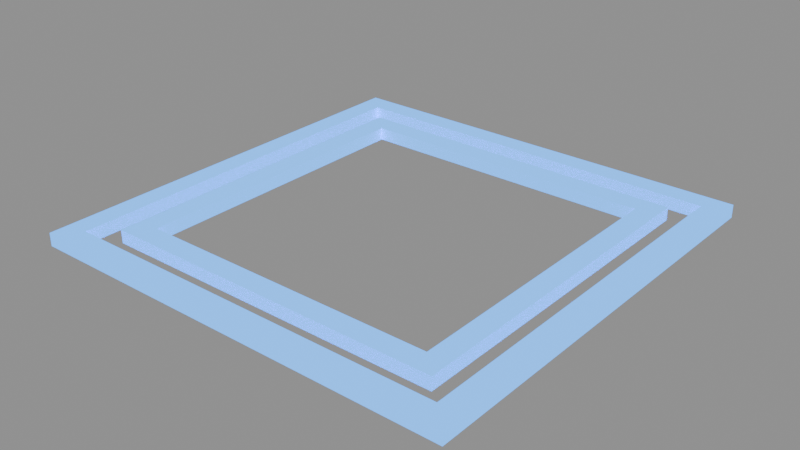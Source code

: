 # Source: s1-slot-selected-00.blend  (saved by Blender 5.2.44; exported with 4.5.12 LTS)
import bpy
from mathutils import Matrix  # noqa: F401  (used for matrix-valued properties, if any)

bpy.ops.wm.read_factory_settings(use_empty=True)
scene = bpy.context.scene
scene.name = 'Scene'

# ---- materials (node trees are filled in below, after node groups)
mat_pal_ui_accent = bpy.data.materials.new('pal-ui_accent')

# ---- material node trees
mat_pal_ui_accent.use_nodes = True; mat_pal_ui_accent.node_tree.nodes.clear()
_N = mat_pal_ui_accent.node_tree.nodes; _L = mat_pal_ui_accent.node_tree.links
n0 = _N.new('ShaderNodeOutputMaterial'); n0.name = 'Material Output'; n0.location = (0, 0)
n1 = _N.new('ShaderNodeBsdfToon'); n1.name = 'Toon BSDF'; n1.location = (0, 0)
n1.width = 160
n1.inputs[0].default_value = (0.1564, 0.7325, 2.0, 1.0)
n1.inputs[1].default_value = 0.8
n2 = _N.new('ShaderNodeEmission'); n2.name = 'Emission'; n2.location = (0, 0)
n2.inputs[0].default_value = (0.07819, 0.3663, 1.0, 1.0)
n2.inputs[1].default_value = 0.25
n3 = _N.new('ShaderNodeAddShader'); n3.name = 'Add Shader'; n3.location = (0, 0)
_L.new(n1.outputs[0], n3.inputs[0])
_L.new(n2.outputs[0], n3.inputs[1])
_L.new(n3.outputs[0], n0.inputs[0])
n0.is_active_output = True

# ---- meshes
me_sel_0_0 = bpy.data.meshes.new('sel-0-0')
me_sel_0_0.from_pydata([(-1.0, 0.9, 0.0), (1.0, 0.9, 0.0), (1.0, 1.0, 0.0), (-1.0, 1.0, 0.0), (-1.0, 0.9, 0.06), (1.0, 0.9, 0.06), (1.0, 1.0, 0.06), (-1.0, 1.0, 0.06)], [], [(3, 2, 1, 0), (4, 5, 6, 7), (0, 1, 5, 4), (1, 2, 6, 5), (2, 3, 7, 6), (3, 0, 4, 7)])
me_sel_0_0.materials.append(mat_pal_ui_accent)
me_sel_0_0.update()
me_sel_0_1 = bpy.data.meshes.new('sel-0-1')
me_sel_0_1.from_pydata([(-1.0, -1.0, 0.0), (1.0, -1.0, 0.0), (1.0, -0.9, 0.0), (-1.0, -0.9, 0.0), (-1.0, -1.0, 0.06), (1.0, -1.0, 0.06), (1.0, -0.9, 0.06), (-1.0, -0.9, 0.06)], [], [(3, 2, 1, 0), (4, 5, 6, 7), (0, 1, 5, 4), (1, 2, 6, 5), (2, 3, 7, 6), (3, 0, 4, 7)])
me_sel_0_1.materials.append(mat_pal_ui_accent)
me_sel_0_1.update()
me_sel_0_2 = bpy.data.meshes.new('sel-0-2')
me_sel_0_2.from_pydata([(-1.0, -0.9, 0.0), (-0.9, -0.9, 0.0), (-0.9, 0.9, 0.0), (-1.0, 0.9, 0.0), (-1.0, -0.9, 0.06), (-0.9, -0.9, 0.06), (-0.9, 0.9, 0.06), (-1.0, 0.9, 0.06)], [], [(3, 2, 1, 0), (4, 5, 6, 7), (0, 1, 5, 4), (1, 2, 6, 5), (2, 3, 7, 6), (3, 0, 4, 7)])
me_sel_0_2.materials.append(mat_pal_ui_accent)
me_sel_0_2.update()
me_sel_0_3 = bpy.data.meshes.new('sel-0-3')
me_sel_0_3.from_pydata([(0.9, -0.9, 0.0), (1.0, -0.9, 0.0), (1.0, 0.9, 0.0), (0.9, 0.9, 0.0), (0.9, -0.9, 0.06), (1.0, -0.9, 0.06), (1.0, 0.9, 0.06), (0.9, 0.9, 0.06)], [], [(3, 2, 1, 0), (4, 5, 6, 7), (0, 1, 5, 4), (1, 2, 6, 5), (2, 3, 7, 6), (3, 0, 4, 7)])
me_sel_0_3.materials.append(mat_pal_ui_accent)
me_sel_0_3.update()
me_sel_1_0 = bpy.data.meshes.new('sel-1-0')
me_sel_1_0.from_pydata([(-0.8, 0.7, 0.0), (0.8, 0.7, 0.0), (0.8, 0.8, 0.0), (-0.8, 0.8, 0.0), (-0.8, 0.7, 0.06), (0.8, 0.7, 0.06), (0.8, 0.8, 0.06), (-0.8, 0.8, 0.06)], [], [(3, 2, 1, 0), (4, 5, 6, 7), (0, 1, 5, 4), (1, 2, 6, 5), (2, 3, 7, 6), (3, 0, 4, 7)])
me_sel_1_0.materials.append(mat_pal_ui_accent)
me_sel_1_0.update()
me_sel_1_1 = bpy.data.meshes.new('sel-1-1')
me_sel_1_1.from_pydata([(-0.8, -0.8, 0.0), (0.8, -0.8, 0.0), (0.8, -0.7, 0.0), (-0.8, -0.7, 0.0), (-0.8, -0.8, 0.06), (0.8, -0.8, 0.06), (0.8, -0.7, 0.06), (-0.8, -0.7, 0.06)], [], [(3, 2, 1, 0), (4, 5, 6, 7), (0, 1, 5, 4), (1, 2, 6, 5), (2, 3, 7, 6), (3, 0, 4, 7)])
me_sel_1_1.materials.append(mat_pal_ui_accent)
me_sel_1_1.update()
me_sel_1_2 = bpy.data.meshes.new('sel-1-2')
me_sel_1_2.from_pydata([(-0.8, -0.7, 0.0), (-0.7, -0.7, 0.0), (-0.7, 0.7, 0.0), (-0.8, 0.7, 0.0), (-0.8, -0.7, 0.06), (-0.7, -0.7, 0.06), (-0.7, 0.7, 0.06), (-0.8, 0.7, 0.06)], [], [(3, 2, 1, 0), (4, 5, 6, 7), (0, 1, 5, 4), (1, 2, 6, 5), (2, 3, 7, 6), (3, 0, 4, 7)])
me_sel_1_2.materials.append(mat_pal_ui_accent)
me_sel_1_2.update()
me_sel_1_3 = bpy.data.meshes.new('sel-1-3')
me_sel_1_3.from_pydata([(0.7, -0.7, 0.0), (0.8, -0.7, 0.0), (0.8, 0.7, 0.0), (0.7, 0.7, 0.0), (0.7, -0.7, 0.06), (0.8, -0.7, 0.06), (0.8, 0.7, 0.06), (0.7, 0.7, 0.06)], [], [(3, 2, 1, 0), (4, 5, 6, 7), (0, 1, 5, 4), (1, 2, 6, 5), (2, 3, 7, 6), (3, 0, 4, 7)])
me_sel_1_3.materials.append(mat_pal_ui_accent)
me_sel_1_3.update()

# ---- objects
ob_sel_0_0 = bpy.data.objects.new('sel-0-0', me_sel_0_0)
ob_sel_0_1 = bpy.data.objects.new('sel-0-1', me_sel_0_1)
ob_sel_0_2 = bpy.data.objects.new('sel-0-2', me_sel_0_2)
ob_sel_0_3 = bpy.data.objects.new('sel-0-3', me_sel_0_3)
ob_sel_1_0 = bpy.data.objects.new('sel-1-0', me_sel_1_0)
ob_sel_1_1 = bpy.data.objects.new('sel-1-1', me_sel_1_1)
ob_sel_1_2 = bpy.data.objects.new('sel-1-2', me_sel_1_2)
ob_sel_1_3 = bpy.data.objects.new('sel-1-3', me_sel_1_3)

# ---- transforms, parenting, visibility, modifiers, constraints
ob_sel_0_0.location = (0.0, 0.0, 0.0)
ob_sel_0_1.location = (0.0, 0.0, 0.0)
ob_sel_0_2.location = (0.0, 0.0, 0.0)
ob_sel_0_3.location = (0.0, 0.0, 0.0)
ob_sel_1_0.location = (0.0, 0.0, 0.0)
ob_sel_1_1.location = (0.0, 0.0, 0.0)
ob_sel_1_2.location = (0.0, 0.0, 0.0)
ob_sel_1_3.location = (0.0, 0.0, 0.0)

# ---- collection membership
scene.collection.objects.link(ob_sel_0_0)
scene.collection.objects.link(ob_sel_0_1)
scene.collection.objects.link(ob_sel_0_2)
scene.collection.objects.link(ob_sel_0_3)
scene.collection.objects.link(ob_sel_1_0)
scene.collection.objects.link(ob_sel_1_1)
scene.collection.objects.link(ob_sel_1_2)
scene.collection.objects.link(ob_sel_1_3)

# ---- scene / render settings (as saved in the file)
scene.frame_start = 1; scene.frame_end = 250; scene.frame_set(1)
scene.render.engine = 'BLENDER_EEVEE_NEXT'
scene.render.bake_bias = 0.0
scene.render.bake_samples = 0
scene.render.compositor_device = 'GPU'
scene.eevee.use_volume_custom_range = False
scene.eevee.fast_gi_thickness_near = 0.1
scene.eevee.fast_gi_thickness_far = 0.0
scene.eevee.ray_tracing_options.screen_trace_thickness = 0.1
bpy.context.view_layer.update()

# ---- added for rendering (the .blend has no active camera and no usable light): camera, sun + grey world if the file has none
cam_auto = bpy.data.cameras.new('AutoCamera')
cam_auto.lens = 50.0
cam_auto.sensor_width = 36.0
cam_auto.clip_end = 1000.0
ob_auto_camera = bpy.data.objects.new('AutoCamera', cam_auto)
scene.collection.objects.link(ob_auto_camera)
ob_auto_camera.location = (2.61752, -3.14102, 2.12402)
ob_auto_camera.rotation_euler = (1.09748, -7.21219e-08, 0.694738)
scene.camera = ob_auto_camera
light_auto_sun = bpy.data.lights.new('AutoSun', 'SUN')
light_auto_sun.energy = 3.0
light_auto_sun.angle = 0.0523599
ob_auto_sun = bpy.data.objects.new('AutoSun', light_auto_sun)
scene.collection.objects.link(ob_auto_sun)
ob_auto_sun.rotation_euler = (0.872665, 0.174533, 0.523599)
if scene.world is None:
    world_auto = bpy.data.worlds.new('AutoWorld')
    world_auto.color = (0.3, 0.3, 0.3)
    scene.world = world_auto
bpy.context.view_layer.update()
